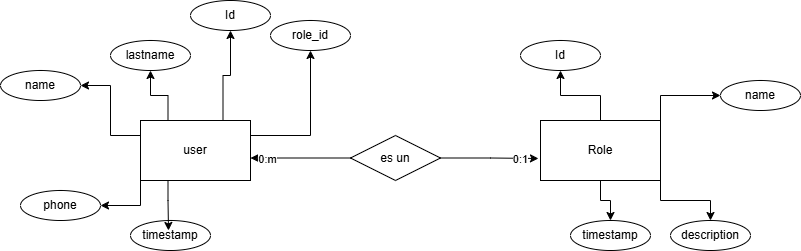

The diagram above was exported from draw.io. Its source (the exported page's mxGraphModel, read from the mxfile embedded in the PNG):
<mxGraphModel dx="926" dy="431" grid="1" gridSize="10" guides="1" tooltips="1" connect="1" arrows="1" fold="1" page="1" pageScale="1" pageWidth="827" pageHeight="1169" math="0" shadow="0">
  <root>
    <mxCell id="0" />
    <mxCell id="1" parent="0" />
    <mxCell id="Dj9P9FwJK-tMCNesiKUu-12" edge="1" parent="1" source="Dj9P9FwJK-tMCNesiKUu-1" style="edgeStyle=orthogonalEdgeStyle;rounded=0;orthogonalLoop=1;jettySize=auto;html=1;exitX=0;exitY=1;exitDx=0;exitDy=0;entryX=1;entryY=0.5;entryDx=0;entryDy=0;" target="Dj9P9FwJK-tMCNesiKUu-7">
      <mxGeometry relative="1" as="geometry" />
    </mxCell>
    <mxCell id="Dj9P9FwJK-tMCNesiKUu-13" edge="1" parent="1" source="Dj9P9FwJK-tMCNesiKUu-1" style="edgeStyle=orthogonalEdgeStyle;rounded=0;orthogonalLoop=1;jettySize=auto;html=1;exitX=0;exitY=0.25;exitDx=0;exitDy=0;entryX=1;entryY=0.5;entryDx=0;entryDy=0;" target="Dj9P9FwJK-tMCNesiKUu-6">
      <mxGeometry relative="1" as="geometry" />
    </mxCell>
    <mxCell id="Dj9P9FwJK-tMCNesiKUu-14" edge="1" parent="1" source="Dj9P9FwJK-tMCNesiKUu-1" style="edgeStyle=orthogonalEdgeStyle;rounded=0;orthogonalLoop=1;jettySize=auto;html=1;exitX=0.25;exitY=0;exitDx=0;exitDy=0;" target="Dj9P9FwJK-tMCNesiKUu-8">
      <mxGeometry relative="1" as="geometry" />
    </mxCell>
    <mxCell id="Dj9P9FwJK-tMCNesiKUu-15" edge="1" parent="1" source="Dj9P9FwJK-tMCNesiKUu-1" style="edgeStyle=orthogonalEdgeStyle;rounded=0;orthogonalLoop=1;jettySize=auto;html=1;exitX=0.75;exitY=0;exitDx=0;exitDy=0;entryX=0.5;entryY=1;entryDx=0;entryDy=0;" target="Dj9P9FwJK-tMCNesiKUu-5">
      <mxGeometry relative="1" as="geometry" />
    </mxCell>
    <mxCell id="Dj9P9FwJK-tMCNesiKUu-16" edge="1" parent="1" source="Dj9P9FwJK-tMCNesiKUu-1" style="edgeStyle=orthogonalEdgeStyle;rounded=0;orthogonalLoop=1;jettySize=auto;html=1;exitX=1;exitY=0.25;exitDx=0;exitDy=0;entryX=0.5;entryY=1;entryDx=0;entryDy=0;" target="Dj9P9FwJK-tMCNesiKUu-9">
      <mxGeometry relative="1" as="geometry">
        <mxPoint x="340" y="190" as="targetPoint" />
      </mxGeometry>
    </mxCell>
    <mxCell id="Dj9P9FwJK-tMCNesiKUu-1" parent="1" style="rounded=0;whiteSpace=wrap;html=1;" value="user" vertex="1">
      <mxGeometry height="60" width="110" x="150" y="220" as="geometry" />
    </mxCell>
    <mxCell id="Dj9P9FwJK-tMCNesiKUu-21" edge="1" parent="1" source="Dj9P9FwJK-tMCNesiKUu-4" style="edgeStyle=orthogonalEdgeStyle;rounded=0;orthogonalLoop=1;jettySize=auto;html=1;exitX=0.5;exitY=1;exitDx=0;exitDy=0;entryX=0.5;entryY=0;entryDx=0;entryDy=0;" target="Dj9P9FwJK-tMCNesiKUu-20">
      <mxGeometry relative="1" as="geometry" />
    </mxCell>
    <mxCell id="Dj9P9FwJK-tMCNesiKUu-22" edge="1" parent="1" source="Dj9P9FwJK-tMCNesiKUu-4" style="edgeStyle=orthogonalEdgeStyle;rounded=0;orthogonalLoop=1;jettySize=auto;html=1;exitX=1;exitY=1;exitDx=0;exitDy=0;entryX=0.5;entryY=0;entryDx=0;entryDy=0;" target="Dj9P9FwJK-tMCNesiKUu-19">
      <mxGeometry relative="1" as="geometry" />
    </mxCell>
    <mxCell id="Dj9P9FwJK-tMCNesiKUu-23" edge="1" parent="1" source="Dj9P9FwJK-tMCNesiKUu-4" style="edgeStyle=orthogonalEdgeStyle;rounded=0;orthogonalLoop=1;jettySize=auto;html=1;exitX=1;exitY=0;exitDx=0;exitDy=0;entryX=0;entryY=0.5;entryDx=0;entryDy=0;" target="Dj9P9FwJK-tMCNesiKUu-18">
      <mxGeometry relative="1" as="geometry" />
    </mxCell>
    <mxCell id="Dj9P9FwJK-tMCNesiKUu-24" edge="1" parent="1" source="Dj9P9FwJK-tMCNesiKUu-4" style="edgeStyle=orthogonalEdgeStyle;rounded=0;orthogonalLoop=1;jettySize=auto;html=1;exitX=0.5;exitY=0;exitDx=0;exitDy=0;entryX=0.5;entryY=1;entryDx=0;entryDy=0;" target="Dj9P9FwJK-tMCNesiKUu-17">
      <mxGeometry relative="1" as="geometry" />
    </mxCell>
    <mxCell id="Dj9P9FwJK-tMCNesiKUu-4" parent="1" style="rounded=0;whiteSpace=wrap;html=1;" value="Role" vertex="1">
      <mxGeometry height="60" width="120" x="550" y="220" as="geometry" />
    </mxCell>
    <mxCell id="Dj9P9FwJK-tMCNesiKUu-5" parent="1" style="ellipse;whiteSpace=wrap;html=1;" value="Id" vertex="1">
      <mxGeometry height="30" width="80" x="200" y="100" as="geometry" />
    </mxCell>
    <mxCell id="Dj9P9FwJK-tMCNesiKUu-6" parent="1" style="ellipse;whiteSpace=wrap;html=1;" value="name" vertex="1">
      <mxGeometry height="30" width="80" x="10" y="170" as="geometry" />
    </mxCell>
    <mxCell id="Dj9P9FwJK-tMCNesiKUu-7" parent="1" style="ellipse;whiteSpace=wrap;html=1;" value="phone" vertex="1">
      <mxGeometry height="30" width="80" x="30" y="290" as="geometry" />
    </mxCell>
    <mxCell id="Dj9P9FwJK-tMCNesiKUu-8" parent="1" style="ellipse;whiteSpace=wrap;html=1;" value="lastname" vertex="1">
      <mxGeometry height="30" width="80" x="120" y="140" as="geometry" />
    </mxCell>
    <mxCell id="Dj9P9FwJK-tMCNesiKUu-9" parent="1" style="ellipse;whiteSpace=wrap;html=1;" value="role_id" vertex="1">
      <mxGeometry height="30" width="80" x="280" y="120" as="geometry" />
    </mxCell>
    <mxCell id="Dj9P9FwJK-tMCNesiKUu-10" parent="1" style="ellipse;whiteSpace=wrap;html=1;" value="timestamp" vertex="1">
      <mxGeometry height="30" width="80" x="140" y="320" as="geometry" />
    </mxCell>
    <mxCell id="Dj9P9FwJK-tMCNesiKUu-11" edge="1" parent="1" source="Dj9P9FwJK-tMCNesiKUu-1" style="edgeStyle=orthogonalEdgeStyle;rounded=0;orthogonalLoop=1;jettySize=auto;html=1;exitX=0.25;exitY=1;exitDx=0;exitDy=0;entryX=0.475;entryY=0.333;entryDx=0;entryDy=0;entryPerimeter=0;" target="Dj9P9FwJK-tMCNesiKUu-10">
      <mxGeometry relative="1" as="geometry" />
    </mxCell>
    <mxCell id="Dj9P9FwJK-tMCNesiKUu-17" parent="1" style="ellipse;whiteSpace=wrap;html=1;" value="Id" vertex="1">
      <mxGeometry height="30" width="80" x="530" y="140" as="geometry" />
    </mxCell>
    <mxCell id="Dj9P9FwJK-tMCNesiKUu-18" parent="1" style="ellipse;whiteSpace=wrap;html=1;" value="name" vertex="1">
      <mxGeometry height="30" width="80" x="730" y="180" as="geometry" />
    </mxCell>
    <mxCell id="Dj9P9FwJK-tMCNesiKUu-19" parent="1" style="ellipse;whiteSpace=wrap;html=1;" value="description" vertex="1">
      <mxGeometry height="30" width="80" x="680" y="320" as="geometry" />
    </mxCell>
    <mxCell id="Dj9P9FwJK-tMCNesiKUu-20" parent="1" style="ellipse;whiteSpace=wrap;html=1;" value="timestamp" vertex="1">
      <mxGeometry height="30" width="80" x="580" y="320" as="geometry" />
    </mxCell>
    <mxCell id="Dj9P9FwJK-tMCNesiKUu-25" parent="1" style="rhombus;whiteSpace=wrap;html=1;" value="es un" vertex="1">
      <mxGeometry height="45" width="90" x="360" y="235" as="geometry" />
    </mxCell>
    <mxCell id="Dj9P9FwJK-tMCNesiKUu-27" edge="1" parent="1" source="Dj9P9FwJK-tMCNesiKUu-25" style="edgeStyle=orthogonalEdgeStyle;rounded=0;orthogonalLoop=1;jettySize=auto;html=1;exitX=1;exitY=0.5;exitDx=0;exitDy=0;entryX=-0.017;entryY=0.633;entryDx=0;entryDy=0;entryPerimeter=0;" target="Dj9P9FwJK-tMCNesiKUu-4">
      <mxGeometry relative="1" as="geometry" />
    </mxCell>
    <mxCell id="Dj9P9FwJK-tMCNesiKUu-29" connectable="0" parent="Dj9P9FwJK-tMCNesiKUu-27" style="edgeLabel;html=1;align=center;verticalAlign=middle;resizable=0;points=[];" value="0:1" vertex="1">
      <mxGeometry relative="1" x="0.6342" y="-1" as="geometry">
        <mxPoint as="offset" />
      </mxGeometry>
    </mxCell>
    <mxCell id="Dj9P9FwJK-tMCNesiKUu-30" edge="1" parent="1" source="Dj9P9FwJK-tMCNesiKUu-25" style="edgeStyle=orthogonalEdgeStyle;rounded=0;orthogonalLoop=1;jettySize=auto;html=1;exitX=0;exitY=0.5;exitDx=0;exitDy=0;entryX=1;entryY=0.625;entryDx=0;entryDy=0;entryPerimeter=0;" target="Dj9P9FwJK-tMCNesiKUu-1">
      <mxGeometry relative="1" as="geometry" />
    </mxCell>
    <mxCell id="Dj9P9FwJK-tMCNesiKUu-33" connectable="0" parent="Dj9P9FwJK-tMCNesiKUu-30" style="edgeLabel;html=1;align=center;verticalAlign=middle;resizable=0;points=[];" value="0:m" vertex="1">
      <mxGeometry relative="1" x="0.6852" y="1" as="geometry">
        <mxPoint as="offset" />
      </mxGeometry>
    </mxCell>
  </root>
</mxGraphModel>